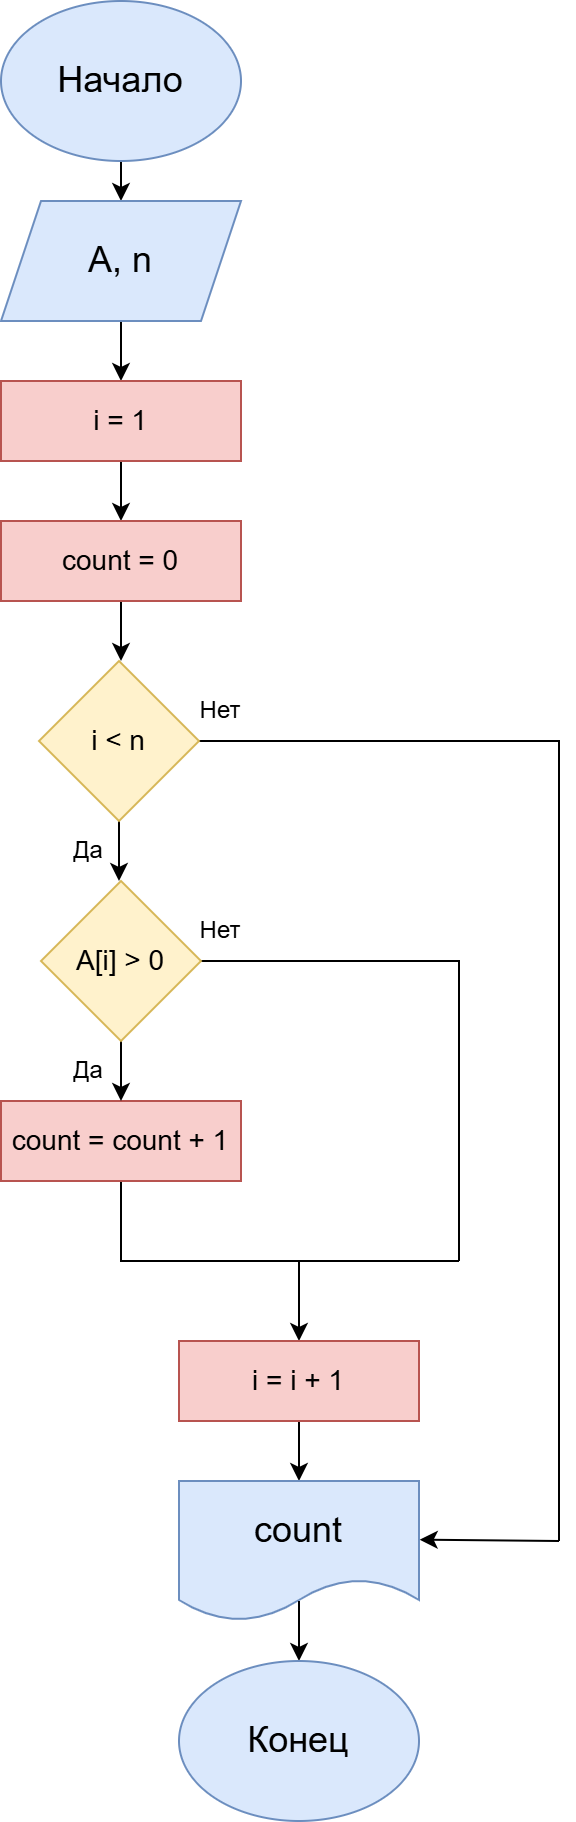

The diagram above was exported from draw.io. Its source (the exported page's mxGraphModel, read from the mxfile embedded in the PNG):
<mxGraphModel dx="1016" dy="611" grid="1" gridSize="10" guides="1" tooltips="1" connect="1" arrows="1" fold="1" page="1" pageScale="1" pageWidth="827" pageHeight="1169" math="0" shadow="0">
  <root>
    <mxCell id="0" />
    <mxCell id="1" parent="0" />
    <mxCell id="bJ6lalBMmBvmTI3-xRRX-28" edge="1" parent="1" style="edgeStyle=orthogonalEdgeStyle;rounded=0;orthogonalLoop=1;jettySize=auto;html=1;exitX=0.5;exitY=1;exitDx=0;exitDy=0;entryX=0.5;entryY=0;entryDx=0;entryDy=0;" target="bJ6lalBMmBvmTI3-xRRX-30">
      <mxGeometry relative="1" as="geometry">
        <mxPoint x="421" y="100" as="sourcePoint" />
      </mxGeometry>
    </mxCell>
    <mxCell id="bJ6lalBMmBvmTI3-xRRX-29" edge="1" parent="1" source="bJ6lalBMmBvmTI3-xRRX-30" style="edgeStyle=orthogonalEdgeStyle;rounded=0;orthogonalLoop=1;jettySize=auto;html=1;exitX=0.5;exitY=1;exitDx=0;exitDy=0;entryX=0.5;entryY=0;entryDx=0;entryDy=0;" target="bJ6lalBMmBvmTI3-xRRX-32">
      <mxGeometry relative="1" as="geometry" />
    </mxCell>
    <mxCell id="bJ6lalBMmBvmTI3-xRRX-30" parent="1" style="shape=parallelogram;perimeter=parallelogramPerimeter;whiteSpace=wrap;html=1;fixedSize=1;fillColor=#dae8fc;strokeColor=#6c8ebf;" value="&lt;span style=&quot;font-size: 18px;&quot;&gt;A, n&lt;/span&gt;" vertex="1">
      <mxGeometry height="60" width="120" x="361" y="130" as="geometry" />
    </mxCell>
    <mxCell id="bJ6lalBMmBvmTI3-xRRX-31" edge="1" parent="1" source="bJ6lalBMmBvmTI3-xRRX-32" style="edgeStyle=orthogonalEdgeStyle;rounded=0;orthogonalLoop=1;jettySize=auto;html=1;exitX=0.5;exitY=1;exitDx=0;exitDy=0;entryX=0.5;entryY=0;entryDx=0;entryDy=0;" target="bJ6lalBMmBvmTI3-xRRX-34">
      <mxGeometry relative="1" as="geometry" />
    </mxCell>
    <mxCell id="bJ6lalBMmBvmTI3-xRRX-32" parent="1" style="text;html=1;whiteSpace=wrap;strokeColor=#b85450;fillColor=#f8cecc;align=center;verticalAlign=middle;rounded=0;" value="&lt;font style=&quot;font-size: 14px;&quot;&gt;i = 1&lt;/font&gt;" vertex="1">
      <mxGeometry height="40" width="120" x="361" y="220" as="geometry" />
    </mxCell>
    <mxCell id="bJ6lalBMmBvmTI3-xRRX-33" edge="1" parent="1" source="bJ6lalBMmBvmTI3-xRRX-34" style="edgeStyle=orthogonalEdgeStyle;rounded=0;orthogonalLoop=1;jettySize=auto;html=1;exitX=0.5;exitY=1;exitDx=0;exitDy=0;">
      <mxGeometry relative="1" as="geometry">
        <mxPoint x="421" y="360" as="targetPoint" />
      </mxGeometry>
    </mxCell>
    <mxCell id="bJ6lalBMmBvmTI3-xRRX-34" parent="1" style="rounded=0;whiteSpace=wrap;html=1;fillColor=#f8cecc;strokeColor=#b85450;" value="&lt;font style=&quot;font-size: 14px;&quot;&gt;count = 0&lt;/font&gt;" vertex="1">
      <mxGeometry height="40" width="120" x="361" y="290" as="geometry" />
    </mxCell>
    <mxCell id="bJ6lalBMmBvmTI3-xRRX-35" parent="1" style="ellipse;whiteSpace=wrap;html=1;fillColor=#dae8fc;strokeColor=#6c8ebf;" value="" vertex="1">
      <mxGeometry height="80" width="120" x="361" y="30" as="geometry" />
    </mxCell>
    <mxCell id="bJ6lalBMmBvmTI3-xRRX-36" parent="1" style="text;html=1;whiteSpace=wrap;strokeColor=none;fillColor=none;align=center;verticalAlign=middle;rounded=0;" value="&lt;font style=&quot;font-size: 18px;&quot;&gt;Начало&lt;/font&gt;" vertex="1">
      <mxGeometry height="40" width="76" x="383" y="50" as="geometry" />
    </mxCell>
    <mxCell id="bJ6lalBMmBvmTI3-xRRX-57" edge="1" parent="1" source="bJ6lalBMmBvmTI3-xRRX-38" style="edgeStyle=orthogonalEdgeStyle;rounded=0;orthogonalLoop=1;jettySize=auto;html=1;exitX=0.5;exitY=1;exitDx=0;exitDy=0;entryX=0.75;entryY=1;entryDx=0;entryDy=0;" target="bJ6lalBMmBvmTI3-xRRX-49">
      <mxGeometry relative="1" as="geometry" />
    </mxCell>
    <mxCell id="bJ6lalBMmBvmTI3-xRRX-60" edge="1" parent="1" source="bJ6lalBMmBvmTI3-xRRX-38" style="edgeStyle=orthogonalEdgeStyle;rounded=0;orthogonalLoop=1;jettySize=auto;html=1;exitX=1;exitY=0.5;exitDx=0;exitDy=0;endArrow=none;endFill=0;">
      <mxGeometry relative="1" as="geometry">
        <mxPoint x="640" y="800" as="targetPoint" />
      </mxGeometry>
    </mxCell>
    <mxCell id="bJ6lalBMmBvmTI3-xRRX-38" parent="1" style="rhombus;whiteSpace=wrap;html=1;fillColor=#fff2cc;strokeColor=#d6b656;" value="" vertex="1">
      <mxGeometry height="80" width="80" x="380" y="360" as="geometry" />
    </mxCell>
    <mxCell id="bJ6lalBMmBvmTI3-xRRX-40" parent="1" style="text;html=1;whiteSpace=wrap;strokeColor=none;fillColor=none;align=center;verticalAlign=middle;rounded=0;" value="&lt;span style=&quot;font-size: 14px;&quot;&gt;i &amp;lt; n&lt;/span&gt;" vertex="1">
      <mxGeometry height="30" width="60" x="390" y="385" as="geometry" />
    </mxCell>
    <mxCell id="bJ6lalBMmBvmTI3-xRRX-65" edge="1" parent="1" source="bJ6lalBMmBvmTI3-xRRX-42" style="edgeStyle=orthogonalEdgeStyle;rounded=0;orthogonalLoop=1;jettySize=auto;html=1;exitX=0.5;exitY=1;exitDx=0;exitDy=0;entryX=0.5;entryY=0;entryDx=0;entryDy=0;" target="bJ6lalBMmBvmTI3-xRRX-44">
      <mxGeometry relative="1" as="geometry" />
    </mxCell>
    <mxCell id="bJ6lalBMmBvmTI3-xRRX-42" parent="1" style="text;html=1;whiteSpace=wrap;strokeColor=#b85450;fillColor=#f8cecc;align=center;verticalAlign=middle;rounded=0;" value="&lt;font style=&quot;font-size: 14px;&quot;&gt;count = count + 1&lt;/font&gt;" vertex="1">
      <mxGeometry height="40" width="120" x="361" y="580" as="geometry" />
    </mxCell>
    <mxCell id="bJ6lalBMmBvmTI3-xRRX-43" edge="1" parent="1" source="bJ6lalBMmBvmTI3-xRRX-44" style="edgeStyle=orthogonalEdgeStyle;rounded=0;orthogonalLoop=1;jettySize=auto;html=1;exitX=0.5;exitY=1;exitDx=0;exitDy=0;entryX=0.5;entryY=0;entryDx=0;entryDy=0;">
      <mxGeometry relative="1" as="geometry">
        <mxPoint x="510" y="770" as="targetPoint" />
      </mxGeometry>
    </mxCell>
    <mxCell id="bJ6lalBMmBvmTI3-xRRX-44" parent="1" style="text;html=1;whiteSpace=wrap;strokeColor=#b85450;fillColor=#f8cecc;align=center;verticalAlign=middle;rounded=0;" value="&lt;font style=&quot;font-size: 14px;&quot;&gt;i = i + 1&lt;/font&gt;" vertex="1">
      <mxGeometry height="40" width="120" x="450" y="700" as="geometry" />
    </mxCell>
    <mxCell id="bJ6lalBMmBvmTI3-xRRX-45" parent="1" style="shape=document;whiteSpace=wrap;html=1;boundedLbl=1;fillColor=#dae8fc;strokeColor=#6c8ebf;" value="" vertex="1">
      <mxGeometry height="70" width="120" x="450" y="770" as="geometry" />
    </mxCell>
    <mxCell id="bJ6lalBMmBvmTI3-xRRX-47" edge="1" parent="1" style="edgeStyle=orthogonalEdgeStyle;rounded=0;orthogonalLoop=1;jettySize=auto;html=1;">
      <mxGeometry relative="1" as="geometry">
        <mxPoint x="510" y="830" as="sourcePoint" />
        <mxPoint x="510" y="860" as="targetPoint" />
      </mxGeometry>
    </mxCell>
    <mxCell id="bJ6lalBMmBvmTI3-xRRX-48" parent="1" style="text;html=1;whiteSpace=wrap;strokeColor=none;fillColor=none;align=center;verticalAlign=middle;rounded=0;" value="&lt;span style=&quot;font-size: 18px;&quot;&gt;count&lt;/span&gt;" vertex="1">
      <mxGeometry height="30" width="60" x="480" y="780" as="geometry" />
    </mxCell>
    <mxCell id="bJ6lalBMmBvmTI3-xRRX-49" parent="1" style="text;html=1;whiteSpace=wrap;strokeColor=none;fillColor=none;align=center;verticalAlign=middle;rounded=0;" value="Да" vertex="1">
      <mxGeometry height="30" width="60" x="375" y="440" as="geometry" />
    </mxCell>
    <mxCell id="bJ6lalBMmBvmTI3-xRRX-50" parent="1" style="text;html=1;whiteSpace=wrap;strokeColor=none;fillColor=none;align=center;verticalAlign=middle;rounded=0;" value="Нет" vertex="1">
      <mxGeometry height="30" width="60" x="441" y="370" as="geometry" />
    </mxCell>
    <mxCell id="bJ6lalBMmBvmTI3-xRRX-51" parent="1" style="ellipse;whiteSpace=wrap;html=1;fillColor=#dae8fc;strokeColor=#6c8ebf;" value="" vertex="1">
      <mxGeometry height="80" width="120" x="450" y="860" as="geometry" />
    </mxCell>
    <mxCell id="bJ6lalBMmBvmTI3-xRRX-52" parent="1" style="text;html=1;whiteSpace=wrap;strokeColor=none;fillColor=none;align=center;verticalAlign=middle;rounded=0;" value="&lt;span style=&quot;font-size: 18px;&quot;&gt;Конец&lt;/span&gt;" vertex="1">
      <mxGeometry height="40" width="76" x="472" y="880" as="geometry" />
    </mxCell>
    <mxCell id="bJ6lalBMmBvmTI3-xRRX-58" edge="1" parent="1" source="bJ6lalBMmBvmTI3-xRRX-55" style="edgeStyle=orthogonalEdgeStyle;rounded=0;orthogonalLoop=1;jettySize=auto;html=1;exitX=0.5;exitY=1;exitDx=0;exitDy=0;entryX=0.5;entryY=0;entryDx=0;entryDy=0;" target="bJ6lalBMmBvmTI3-xRRX-42">
      <mxGeometry relative="1" as="geometry" />
    </mxCell>
    <mxCell id="bJ6lalBMmBvmTI3-xRRX-62" edge="1" parent="1" source="bJ6lalBMmBvmTI3-xRRX-55" style="edgeStyle=orthogonalEdgeStyle;rounded=0;orthogonalLoop=1;jettySize=auto;html=1;exitX=1;exitY=0.5;exitDx=0;exitDy=0;endArrow=none;endFill=0;">
      <mxGeometry relative="1" as="geometry">
        <mxPoint x="590" y="660" as="targetPoint" />
      </mxGeometry>
    </mxCell>
    <mxCell id="bJ6lalBMmBvmTI3-xRRX-55" parent="1" style="rhombus;whiteSpace=wrap;html=1;fillColor=#fff2cc;strokeColor=#d6b656;" value="" vertex="1">
      <mxGeometry height="80" width="80" x="381" y="470" as="geometry" />
    </mxCell>
    <mxCell id="bJ6lalBMmBvmTI3-xRRX-56" parent="1" style="text;html=1;whiteSpace=wrap;strokeColor=none;fillColor=none;align=center;verticalAlign=middle;rounded=0;" value="&lt;span style=&quot;font-size: 14px;&quot;&gt;A[i] &amp;gt; 0&lt;/span&gt;" vertex="1">
      <mxGeometry height="30" width="60" x="391" y="495" as="geometry" />
    </mxCell>
    <mxCell id="bJ6lalBMmBvmTI3-xRRX-61" edge="1" parent="1" style="endArrow=classic;html=1;rounded=0;entryX=1.003;entryY=0.419;entryDx=0;entryDy=0;entryPerimeter=0;" target="bJ6lalBMmBvmTI3-xRRX-45" value="">
      <mxGeometry height="50" relative="1" width="50" as="geometry">
        <mxPoint x="640" y="800" as="sourcePoint" />
        <mxPoint x="430" y="670" as="targetPoint" />
      </mxGeometry>
    </mxCell>
    <mxCell id="bJ6lalBMmBvmTI3-xRRX-66" edge="1" parent="1" style="endArrow=none;html=1;rounded=0;endFill=0;" value="">
      <mxGeometry height="50" relative="1" width="50" as="geometry">
        <mxPoint x="590" y="660" as="sourcePoint" />
        <mxPoint x="510" y="660" as="targetPoint" />
      </mxGeometry>
    </mxCell>
    <mxCell id="bJ6lalBMmBvmTI3-xRRX-67" parent="1" style="text;html=1;whiteSpace=wrap;strokeColor=none;fillColor=none;align=center;verticalAlign=middle;rounded=0;" value="Да" vertex="1">
      <mxGeometry height="30" width="60" x="375" y="550" as="geometry" />
    </mxCell>
    <mxCell id="bJ6lalBMmBvmTI3-xRRX-68" parent="1" style="text;html=1;whiteSpace=wrap;strokeColor=none;fillColor=none;align=center;verticalAlign=middle;rounded=0;" value="Нет" vertex="1">
      <mxGeometry height="30" width="60" x="441" y="480" as="geometry" />
    </mxCell>
  </root>
</mxGraphModel>